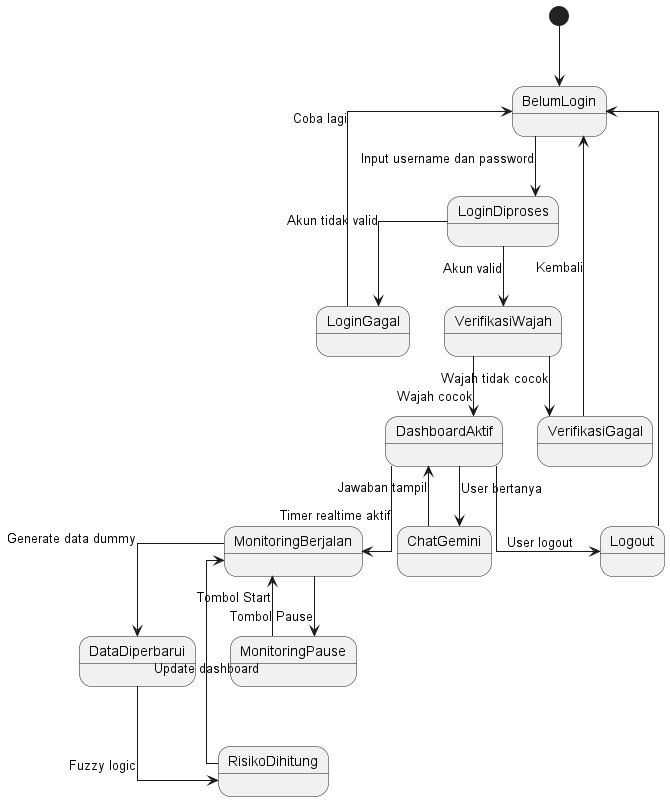

The diagram above was rendered by PlantUML. Its source (embedded in the PNG):
@startuml
skinparam linetype ortho

[*] --> BelumLogin

BelumLogin --> LoginDiproses : Input username dan password
LoginDiproses --> LoginGagal : Akun tidak valid
LoginGagal --> BelumLogin : Coba lagi

LoginDiproses --> VerifikasiWajah : Akun valid
VerifikasiWajah --> VerifikasiGagal : Wajah tidak cocok
VerifikasiGagal --> BelumLogin : Kembali

VerifikasiWajah --> DashboardAktif : Wajah cocok

DashboardAktif --> MonitoringBerjalan : Timer realtime aktif
MonitoringBerjalan --> DataDiperbarui : Generate data dummy
DataDiperbarui --> RisikoDihitung : Fuzzy logic
RisikoDihitung --> MonitoringBerjalan : Update dashboard

MonitoringBerjalan --> MonitoringPause : Tombol Pause
MonitoringPause --> MonitoringBerjalan : Tombol Start

DashboardAktif --> ChatGemini : User bertanya
ChatGemini --> DashboardAktif : Jawaban tampil

DashboardAktif --> Logout : User logout
Logout --> BelumLogin

@enduml